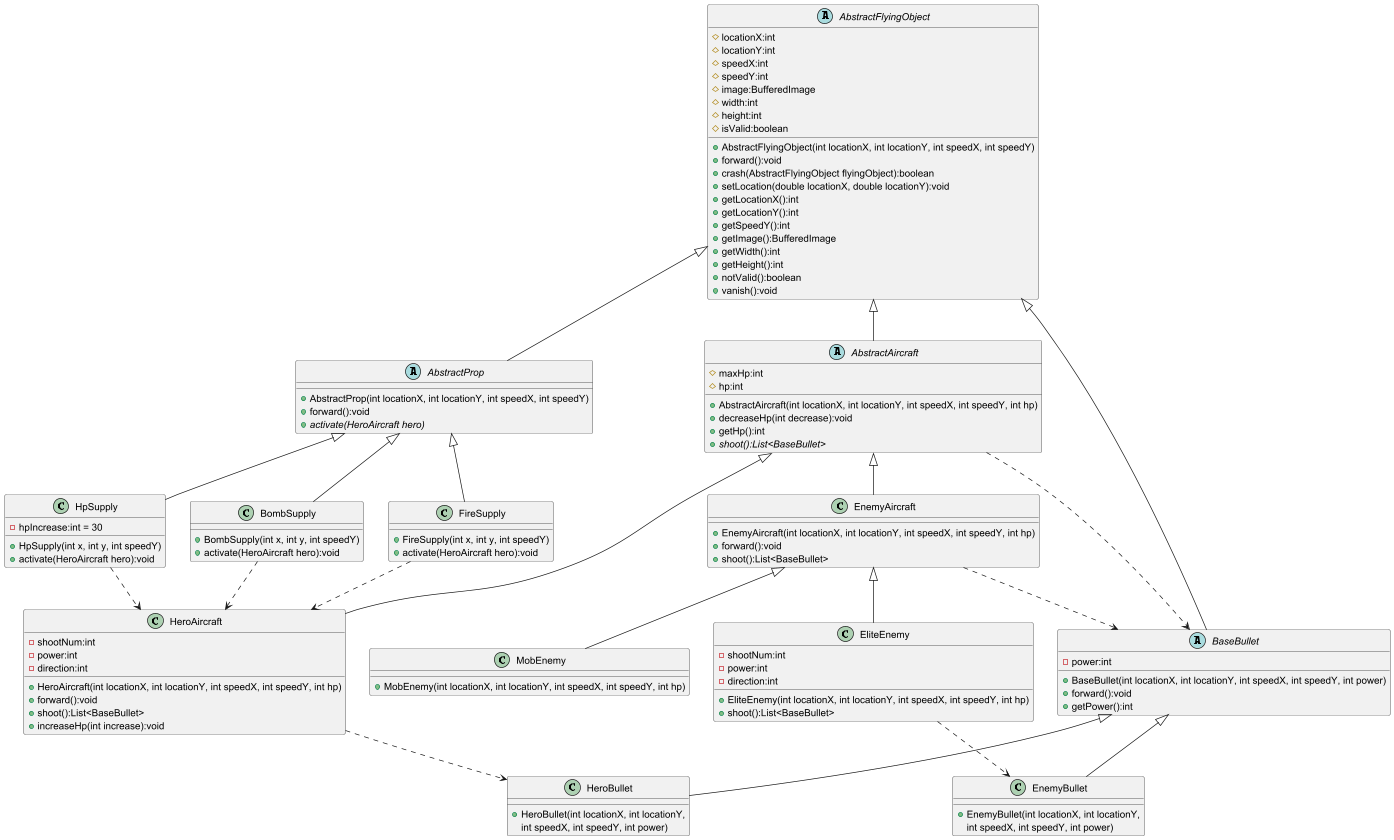

The diagram above was rendered by PlantUML. Its source (embedded in the PNG):
@startuml
'https://plantuml.com/class-diagram

abstract class AbstractFlyingObject
{
    # locationX:int
    # locationY:int
    # speedX:int
    # speedY:int
    # image:BufferedImage
    # width:int
    # height:int
    # isValid:boolean

    + AbstractFlyingObject(int locationX, int locationY, int speedX, int speedY)
    + forward():void
    + crash(AbstractFlyingObject flyingObject):boolean
    + setLocation(double locationX, double locationY):void
    + getLocationX():int
    + getLocationY():int
    + getSpeedY():int
    + getImage():BufferedImage
    + getWidth():int
    + getHeight():int
    + notValid():boolean
    + vanish():void
}
abstract class AbstractAircraft
{
	# maxHp:int
    # hp:int
    + AbstractAircraft(int locationX, int locationY, int speedX, int speedY, int hp)
    + decreaseHp(int decrease):void
    + getHp():int
    + {abstract} shoot():List<BaseBullet>
 }

class HeroAircraft {
    - shootNum:int
    - power:int
    - direction:int
    + HeroAircraft(int locationX, int locationY, int speedX, int speedY, int hp)
    + forward():void
    + shoot():List<BaseBullet>
    + increaseHp(int increase):void
}

class EnemyAircraft {
    + EnemyAircraft(int locationX, int locationY, int speedX, int speedY, int hp)
    + forward():void
    + shoot():List<BaseBullet>
}

class EliteEnemy {
    - shootNum:int
    - power:int
    - direction:int
    + EliteEnemy(int locationX, int locationY, int speedX, int speedY, int hp)
    + shoot():List<BaseBullet>
}

class MobEnemy {
    + MobEnemy(int locationX, int locationY, int speedX, int speedY, int hp)
}

abstract class BaseBullet
{
    - power:int
    + BaseBullet(int locationX, int locationY, int speedX, int speedY, int power)
    + forward():void
	+ getPower():int
}

class HeroBullet {
    + HeroBullet(int locationX, int locationY,
     int speedX, int speedY, int power)
}

class EnemyBullet {
    + EnemyBullet(int locationX, int locationY,
     int speedX, int speedY, int power)
}

abstract class AbstractProp {
    + AbstractProp(int locationX, int locationY, int speedX, int speedY)
    + forward():void
    + {abstract} activate(HeroAircraft hero)
}

class HpSupply {
    - hpIncrease:int = 30
    + HpSupply(int x, int y, int speedY)
    + activate(HeroAircraft hero):void
}

class BombSupply {
    + BombSupply(int x, int y, int speedY)
    + activate(HeroAircraft hero):void
}

class FireSupply {
    + FireSupply(int x, int y, int speedY)
    + activate(HeroAircraft hero):void
}

' ===== 关系部分 =====
AbstractFlyingObject <|-- AbstractAircraft
AbstractFlyingObject <|-- BaseBullet
AbstractFlyingObject <|-- AbstractProp

AbstractAircraft <|-- HeroAircraft
AbstractAircraft <|-- EnemyAircraft

EnemyAircraft <|-- EliteEnemy
EnemyAircraft <|-- MobEnemy

BaseBullet <|-- HeroBullet
BaseBullet <|-- EnemyBullet

AbstractProp <|-- HpSupply
AbstractProp <|-- BombSupply
AbstractProp <|-- FireSupply

AbstractAircraft ..> BaseBullet

EnemyAircraft ..> BaseBullet
HeroAircraft ..> HeroBullet
EliteEnemy ..> EnemyBullet
HpSupply ..> HeroAircraft
BombSupply ..> HeroAircraft
FireSupply ..> HeroAircraft

@enduml